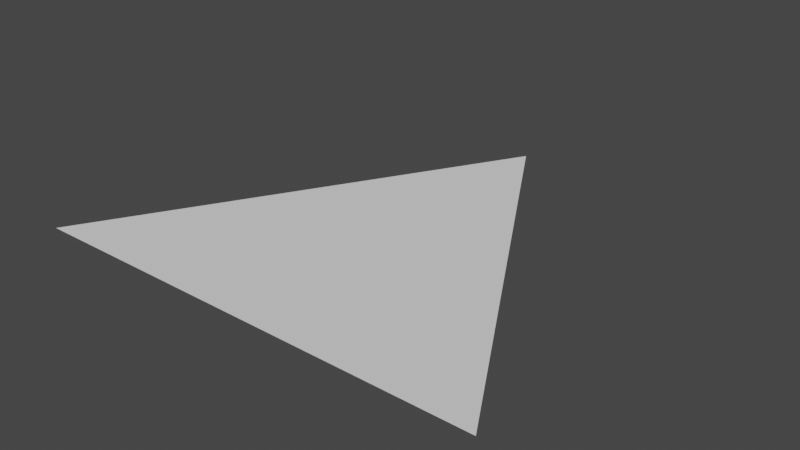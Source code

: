 # Source: triangle-tile-example.blend  (saved by Blender 2.82.7; exported with 4.5.12 LTS)
import bpy
from mathutils import Matrix  # noqa: F401  (used for matrix-valued properties, if any)

bpy.ops.wm.read_factory_settings(use_empty=True)
scene = bpy.context.scene
scene.name = 'Scene'

# ---- collections
col_collection = bpy.data.collections.new('Collection'); scene.collection.children.link(col_collection)

# ---- world
world_world = bpy.data.worlds.new('World'); scene.world = world_world
world_world.use_nodes = True; world_world.node_tree.nodes.clear()
_N = world_world.node_tree.nodes; _L = world_world.node_tree.links
n0 = _N.new('ShaderNodeOutputWorld'); n0.name = 'World Output'; n0.location = (300, 300)
n1 = _N.new('ShaderNodeBackground'); n1.name = 'Background'; n1.location = (10, 300)
n1.inputs[0].default_value = (0.05088, 0.05088, 0.05088, 1.0)
_L.new(n1.outputs[0], n0.inputs[0])
n0.is_active_output = True
world_world.color = (0.05088, 0.05088, 0.05088)
world_world.use_sun_shadow = False
world_world.sun_shadow_jitter_overblur = 0.0

# ---- meshes
me_circle = bpy.data.meshes.new('Circle')
me_circle.from_pydata([(0.0, 1.0, 0.0), (-0.866, -0.5, 0.0), (0.866, -0.5, 0.0)], [], [(1, 2, 0)])
_uv = me_circle.uv_layers.new(name='UVMap')
_uv.uv.foreach_set('vector', [0.4992, 0.8663, 1.113e-05, 1.413e-05, 0.9998, 0.0008778])
me_circle.use_remesh_fix_poles = True
me_circle.use_remesh_preserve_attributes = False
me_circle.use_mirror_vertex_groups = False
me_circle.update()

# ---- objects
ob_circle = bpy.data.objects.new('Circle', me_circle)

# ---- transforms, parenting, visibility, modifiers, constraints
ob_circle.location = (0.0, 0.0, 0.0)
ob_circle.lineart.crease_threshold = 0.0

# ---- collection membership
col_collection.objects.link(ob_circle)

# ---- scene / render settings (as saved in the file)
scene.frame_start = 1; scene.frame_end = 250; scene.frame_set(1)
scene.render.engine = 'BLENDER_EEVEE_NEXT'
scene.cycles.use_denoising = False
scene.cycles.samples = 128
scene.cycles.sampling_pattern = 'TABULATED_SOBOL'
scene.cycles.use_adaptive_sampling = False
scene.cycles.use_light_tree = False
scene.view_settings.view_transform = 'Filmic'
bpy.context.view_layer.update()

# ---- added for rendering (the .blend has no active camera and no usable light): camera, sun
cam_auto = bpy.data.cameras.new('AutoCamera')
cam_auto.lens = 50.0
cam_auto.sensor_width = 36.0
cam_auto.clip_end = 1000.0
ob_auto_camera = bpy.data.objects.new('AutoCamera', cam_auto)
scene.collection.objects.link(ob_auto_camera)
ob_auto_camera.location = (2.11996, -2.29395, 1.69596)
ob_auto_camera.rotation_euler = (1.09748, -7.21219e-08, 0.694738)
scene.camera = ob_auto_camera
light_auto_sun = bpy.data.lights.new('AutoSun', 'SUN')
light_auto_sun.energy = 3.0
light_auto_sun.angle = 0.0523599
ob_auto_sun = bpy.data.objects.new('AutoSun', light_auto_sun)
scene.collection.objects.link(ob_auto_sun)
ob_auto_sun.rotation_euler = (0.872665, 0.174533, 0.523599)
bpy.context.view_layer.update()
